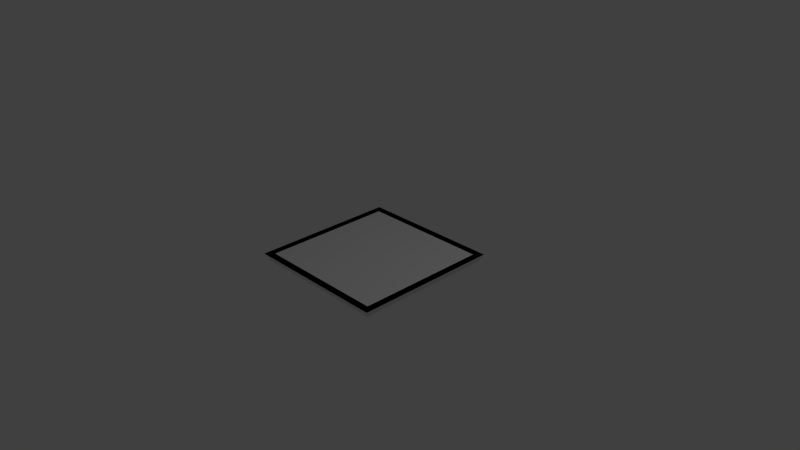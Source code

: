 # Source: v_1x1x1_c4.blend  (saved by Blender 2.69.0; exported with 4.5.12 LTS)
import bpy
from mathutils import Matrix  # noqa: F401  (used for matrix-valued properties, if any)

bpy.ops.wm.read_factory_settings(use_empty=True)
scene = bpy.context.scene
scene.name = 'Scene'

# ---- collections
col_collection_1 = bpy.data.collections.new('Collection 1'); scene.collection.children.link(col_collection_1)

# ---- materials (node trees are filled in below, after node groups)
mat_material = bpy.data.materials.new('Material')
mat_material.alpha_threshold = 0.0
mat_material.use_transparent_shadow = False
mat_material.roughness = 0.5
mat_material.line_color = (0.0, 0.0, 0.0, 1.0)

# ---- material node trees

# ---- world
world_world = bpy.data.worlds.new('World'); scene.world = world_world
world_world.color = (0.05088, 0.05088, 0.05088)
world_world.use_sun_shadow = False
world_world.sun_shadow_jitter_overblur = 0.0
world_world.cycles.sampling_method = 'MANUAL'
world_world.cycles.sample_map_resolution = 256

# ---- cameras
cam_camera = bpy.data.cameras.new('Camera')
cam_camera.clip_end = 100.0
cam_camera.lens = 35.0
cam_camera.sensor_width = 32.0
cam_camera.sensor_height = 18.0
cam_camera.ortho_scale = 7.314
cam_camera.dof.focus_distance = 0.0
cam_camera.dof.aperture_fstop = 128.0

# ---- lights
light_lamp = bpy.data.lights.new('Lamp', 'POINT')
light_lamp.transmission_factor = 0.0
light_lamp.cutoff_distance = 30.0
light_lamp.energy = 100.0
light_lamp.shadow_buffer_clip_start = 1.001
light_lamp.shadow_soft_size = 0.1
light_lamp.shadow_maximum_resolution = 0.006
light_lamp.use_absolute_resolution = True
light_lamp.cycles.use_multiple_importance_sampling = False

# ---- meshes
me_cube_001 = bpy.data.meshes.new('Cube.001')
me_cube_001.from_pydata([(-0.95, -0.95, -0.1), (-0.95, 0.95, -0.1), (0.95, 0.95, -0.1), (0.95, -0.95, -0.1), (-1.0, -1.0, 0.0), (-1.0, 1.0, 0.0), (1.0, 1.0, 0.0), (1.0, -1.0, 0.0)], [], [(4, 5, 1, 0), (5, 6, 2, 1), (6, 7, 3, 2), (7, 4, 0, 3), (0, 1, 2, 3), (7, 6, 5, 4)])
me_cube_001.use_remesh_preserve_volume = False
me_cube_001.use_remesh_preserve_attributes = False
me_cube_001.use_mirror_vertex_groups = False
me_cube_001.update()
me_cube = bpy.data.meshes.new('Cube')
me_cube.from_pydata([(1.0, 0.9, 0.0), (0.9, 2.98e-08, -1.95), (0.9, 0.9, -1.975), (0.9, 0.9, -0.025), (0.9, -3.502e-07, -0.05), (0.9, -0.9, -0.025), (0.9, -0.9, -1.975), (0.9, -1.0, 0.0), (1.0, 1.0, 0.0), (1.0, -1.0, 0.0), (1.0, -5.364e-07, 0.0), (1.0, -0.9, 0.0), (0.9, 1.0, 0.0), (0.9, 2.98e-08, -2.0), (0.9, 0.9, -2.0), (0.9, 0.9, 0.0), (0.9, -3.502e-07, 0.0), (0.9, -0.9, 0.0), (0.9, -0.9, -2.0), (-1.0, 0.9, 0.0), (-2.384e-07, 1.0, 0.0), (-0.9, 2.98e-08, -1.95), (-1.192e-07, 0.9, -1.95), (-0.9, 0.9, -1.975), (-0.9, 0.9, -0.025), (-1.788e-07, 0.9, -0.05), (-0.9, -3.502e-07, -0.05), (1.211e-07, -1.675e-07, -0.02625), (-0.9, -0.9, -0.025), (2.682e-07, -0.9, -0.05), (-0.9, -0.9, -1.975), (5.364e-07, -1.0, 0.0), (-0.9, -1.0, 0.0), (-1.0, 1.0, 0.0), (-1.0, -1.0, 0.0), (-1.0, -5.364e-07, 0.0), (-1.0, -0.9, 0.0), (-0.9, 1.0, 0.0), (-0.9, 2.98e-08, -2.0), (-1.192e-07, 0.9, -2.0), (-0.9, 0.9, -2.0), (-0.9, 0.9, 0.0), (-1.788e-07, 0.9, 0.0), (-0.9, -3.502e-07, 0.0), (-0.9, -0.9, 0.0), (2.682e-07, -0.9, 0.0), (-0.9, -0.9, -2.0), (1.0, 1.0, 0.0), (0.9, -1.0, 0.0), (0.9, -0.9, -1.975), (0.9, -0.9, -0.025), (0.9, -3.502e-07, -0.05), (0.9, 0.9, -0.025), (0.9, 0.9, -1.975), (0.9, 2.98e-08, -1.95), (1.0, 0.9, 0.0), (1.0, -1.0, 0.0), (1.0, -5.364e-07, 0.0), (1.0, -0.9, 0.0), (0.9, 1.0, 0.0), (0.9, 2.98e-08, -2.0), (0.9, 0.9, -2.0), (0.9, 0.9, 0.0), (0.9, -3.502e-07, 0.0), (0.9, -0.9, 0.0), (0.9, -0.9, -2.0), (-1.0, 0.9, 0.0), (-2.384e-07, 1.0, 0.0), (-0.9, 2.98e-08, -1.95), (-1.192e-07, 0.9, -1.95), (-0.9, 0.9, -1.975), (-0.9, 0.9, -0.025), (-1.788e-07, 0.9, -0.05), (-0.9, -3.502e-07, -0.05), (1.211e-07, -1.675e-07, -0.02625), (-0.9, -0.9, -0.025), (2.682e-07, -0.9, -0.05), (-0.9, -0.9, -1.975), (5.364e-07, -1.0, 0.0), (-0.9, -1.0, 0.0), (-1.0, 1.0, 0.0), (-1.0, -1.0, 0.0), (-1.0, -5.364e-07, 0.0), (-1.0, -0.9, 0.0), (-0.9, 1.0, 0.0), (-0.9, 2.98e-08, -2.0), (-1.192e-07, 0.9, -2.0), (-0.9, 0.9, -2.0), (-0.9, 0.9, 0.0), (-1.788e-07, 0.9, 0.0), (-0.9, -3.502e-07, 0.0), (-0.9, -0.9, 0.0), (2.682e-07, -0.9, 0.0), (-0.9, -0.9, -2.0)], [], [(3, 4, 16, 15), (5, 29, 45, 17), (3, 25, 27, 4), (4, 27, 29, 5), (10, 16, 17, 11), (4, 5, 17, 16), (25, 3, 15, 42), (11, 17, 7, 9), (17, 45, 31, 7), (8, 12, 15, 0), (12, 20, 42, 15), (0, 15, 16, 10), (24, 41, 43, 26), (28, 44, 45, 29), (24, 26, 27, 25), (26, 28, 29, 27), (35, 36, 44, 43), (26, 43, 44, 28), (25, 42, 41, 24), (36, 34, 32, 44), (44, 32, 31, 45), (33, 19, 41, 37), (37, 41, 42, 20), (19, 35, 43, 41), (51, 50, 76, 74), (52, 51, 74, 72), (50, 64, 92, 76), (52, 62, 63, 51), (57, 58, 64, 63), (51, 63, 64, 50), (72, 89, 62, 52), (58, 56, 48, 64), (64, 48, 78, 92), (47, 55, 62, 59), (59, 62, 89, 67), (55, 57, 63, 62), (71, 73, 90, 88), (75, 76, 92, 91), (71, 72, 74, 73), (73, 74, 76, 75), (82, 90, 91, 83), (73, 75, 91, 90), (72, 71, 88, 89), (83, 91, 79, 81), (91, 92, 78, 79), (80, 84, 88, 66), (84, 67, 89, 88), (66, 88, 90, 82)])
_uv = me_cube.uv_layers.new(name='UVMap')
_uv.uv.foreach_set('vector', [0.6581, 0.9259, 0.651, 0.6699, 0.6721, 0.6699, 0.6721, 0.9259, 0.559, 0.09201, 0.303, 0.09529, 0.303, 0.07416, 0.5591, 0.07797, 0.5569, 0.6084, 0.3023, 0.6034, 0.3026, 0.3498, 0.5595, 0.3505, 0.5595, 0.3505, 0.3026, 0.3498, 0.303, 0.09529, 0.559, 0.09201, 0.7005, 0.6699, 0.6721, 0.6699, 0.6721, 0.4139, 0.7005, 0.4139, 0.651, 0.6699, 0.6581, 0.4139, 0.6721, 0.4139, 0.6721, 0.6699, 0.3023, 0.6034, 0.5569, 0.6084, 0.5569, 0.6224, 0.3023, 0.6244, 0.7005, 0.4139, 0.6721, 0.4139, 0.6721, 0.3855, 0.7005, 0.3855, 0.5591, 0.07797, 0.303, 0.07416, 0.303, 0.04571, 0.5595, 0.04947, 0.7005, 0.9543, 0.6721, 0.9543, 0.6721, 0.9259, 0.7005, 0.9259, 0.5571, 0.6507, 0.3022, 0.6527, 0.3023, 0.6244, 0.5569, 0.6224, 0.7005, 0.9259, 0.6721, 0.9259, 0.6721, 0.6699, 0.7005, 0.6699, 0.7991, 0.4139, 0.8131, 0.4139, 0.8131, 0.6699, 0.792, 0.6699, 0.04693, 0.09132, 0.04685, 0.07728, 0.303, 0.07416, 0.303, 0.09529, 0.04769, 0.6077, 0.04571, 0.3498, 0.3026, 0.3498, 0.3023, 0.6034, 0.04571, 0.3498, 0.04693, 0.09132, 0.303, 0.09529, 0.3026, 0.3498, 0.8415, 0.6699, 0.8415, 0.9259, 0.8131, 0.9259, 0.8131, 0.6699, 0.792, 0.6699, 0.8131, 0.6699, 0.8131, 0.9259, 0.7991, 0.9259, 0.3023, 0.6034, 0.3023, 0.6244, 0.04762, 0.6217, 0.04769, 0.6077, 0.8415, 0.9259, 0.8415, 0.9543, 0.8131, 0.9543, 0.8131, 0.9259, 0.04685, 0.07728, 0.0465, 0.04878, 0.303, 0.04571, 0.303, 0.07416, 0.8415, 0.3855, 0.8415, 0.4139, 0.8131, 0.4139, 0.8131, 0.3855, 0.04732, 0.6501, 0.04762, 0.6217, 0.3023, 0.6244, 0.3022, 0.6527, 0.8415, 0.4139, 0.8415, 0.6699, 0.8131, 0.6699, 0.8131, 0.4139, 0.8814, 0.1682, 0.8843, 0.2759, 0.7766, 0.2761, 0.7751, 0.1701, 0.8812, 0.06068, 0.8814, 0.1682, 0.7751, 0.1701, 0.7737, 0.06364, 0.8843, 0.2759, 0.8844, 0.2789, 0.7767, 0.2821, 0.7766, 0.2761, 0.8812, 0.06068, 0.8842, 0.06059, 0.8873, 0.1681, 0.8814, 0.1682, 0.8993, 0.1679, 0.8993, 0.2759, 0.8873, 0.2759, 0.8873, 0.1681, 0.8814, 0.1682, 0.8873, 0.1681, 0.8873, 0.2759, 0.8843, 0.2759, 0.7737, 0.06364, 0.7736, 0.05767, 0.8812, 0.05769, 0.8812, 0.06068, 0.8964, 0.2785, 0.8968, 0.2905, 0.8848, 0.2909, 0.8844, 0.2789, 0.8844, 0.2789, 0.8848, 0.2909, 0.7768, 0.2941, 0.7767, 0.2821, 0.8932, 0.04572, 0.8932, 0.05769, 0.8812, 0.05769, 0.8812, 0.04571, 0.8812, 0.04571, 0.8812, 0.05769, 0.7736, 0.05767, 0.7734, 0.04571, 0.8962, 0.06024, 0.8993, 0.1679, 0.8873, 0.1681, 0.8842, 0.06059, 0.6661, 0.06361, 0.6689, 0.1711, 0.6629, 0.1712, 0.6631, 0.06361, 0.6689, 0.2788, 0.7766, 0.2761, 0.7767, 0.2821, 0.6689, 0.2818, 0.6661, 0.06361, 0.7737, 0.06364, 0.7751, 0.1701, 0.6689, 0.1711, 0.6689, 0.1711, 0.7751, 0.1701, 0.7766, 0.2761, 0.6689, 0.2788, 0.651, 0.1713, 0.6629, 0.1712, 0.6659, 0.2789, 0.6539, 0.2793, 0.6689, 0.1711, 0.6689, 0.2788, 0.6659, 0.2789, 0.6629, 0.1712, 0.7737, 0.06364, 0.6661, 0.06361, 0.666, 0.06063, 0.7736, 0.05767, 0.6569, 0.2818, 0.6689, 0.2818, 0.6688, 0.2938, 0.6569, 0.2938, 0.6689, 0.2818, 0.7767, 0.2821, 0.7768, 0.2941, 0.6688, 0.2938, 0.6538, 0.04898, 0.6657, 0.04866, 0.666, 0.06063, 0.6541, 0.06095, 0.6657, 0.04866, 0.7734, 0.04571, 0.7736, 0.05767, 0.666, 0.06063, 0.6512, 0.06358, 0.6631, 0.06361, 0.6629, 0.1712, 0.651, 0.1713])
_uv.active_render = True
_uv = me_cube.uv_layers.new(name='UV coord')
_uv.uv.foreach_set('vector', [0.6581, 0.9259, 0.651, 0.6699, 0.6721, 0.6699, 0.6721, 0.9259, 0.559, 0.09201, 0.303, 0.09529, 0.303, 0.07416, 0.5591, 0.07797, 0.5569, 0.6084, 0.3023, 0.6034, 0.3026, 0.3498, 0.5595, 0.3505, 0.5595, 0.3505, 0.3026, 0.3498, 0.303, 0.09529, 0.559, 0.09201, 0.7005, 0.6699, 0.6721, 0.6699, 0.6721, 0.4139, 0.7005, 0.4139, 0.651, 0.6699, 0.6581, 0.4139, 0.6721, 0.4139, 0.6721, 0.6699, 0.3023, 0.6034, 0.5569, 0.6084, 0.5569, 0.6224, 0.3023, 0.6244, 0.7005, 0.4139, 0.6721, 0.4139, 0.6721, 0.3855, 0.7005, 0.3855, 0.5591, 0.07797, 0.303, 0.07416, 0.303, 0.04571, 0.5595, 0.04947, 0.7005, 0.9543, 0.6721, 0.9543, 0.6721, 0.9259, 0.7005, 0.9259, 0.5571, 0.6507, 0.3022, 0.6527, 0.3023, 0.6244, 0.5569, 0.6224, 0.7005, 0.9259, 0.6721, 0.9259, 0.6721, 0.6699, 0.7005, 0.6699, 0.7991, 0.4139, 0.8131, 0.4139, 0.8131, 0.6699, 0.792, 0.6699, 0.04693, 0.09132, 0.04685, 0.07728, 0.303, 0.07416, 0.303, 0.09529, 0.04769, 0.6077, 0.04571, 0.3498, 0.3026, 0.3498, 0.3023, 0.6034, 0.04571, 0.3498, 0.04693, 0.09132, 0.303, 0.09529, 0.3026, 0.3498, 0.8415, 0.6699, 0.8415, 0.9259, 0.8131, 0.9259, 0.8131, 0.6699, 0.792, 0.6699, 0.8131, 0.6699, 0.8131, 0.9259, 0.7991, 0.9259, 0.3023, 0.6034, 0.3023, 0.6244, 0.04762, 0.6217, 0.04769, 0.6077, 0.8415, 0.9259, 0.8415, 0.9543, 0.8131, 0.9543, 0.8131, 0.9259, 0.04685, 0.07728, 0.0465, 0.04878, 0.303, 0.04571, 0.303, 0.07416, 0.8415, 0.3855, 0.8415, 0.4139, 0.8131, 0.4139, 0.8131, 0.3855, 0.04732, 0.6501, 0.04762, 0.6217, 0.3023, 0.6244, 0.3022, 0.6527, 0.8415, 0.4139, 0.8415, 0.6699, 0.8131, 0.6699, 0.8131, 0.4139, 0.8814, 0.1682, 0.8843, 0.2759, 0.7766, 0.2761, 0.7751, 0.1701, 0.8812, 0.06068, 0.8814, 0.1682, 0.7751, 0.1701, 0.7737, 0.06364, 0.8843, 0.2759, 0.8844, 0.2789, 0.7767, 0.2821, 0.7766, 0.2761, 0.8812, 0.06068, 0.8842, 0.06059, 0.8873, 0.1681, 0.8814, 0.1682, 0.8993, 0.1679, 0.8993, 0.2759, 0.8873, 0.2759, 0.8873, 0.1681, 0.8814, 0.1682, 0.8873, 0.1681, 0.8873, 0.2759, 0.8843, 0.2759, 0.7737, 0.06364, 0.7736, 0.05767, 0.8812, 0.05769, 0.8812, 0.06068, 0.8964, 0.2785, 0.8968, 0.2905, 0.8848, 0.2909, 0.8844, 0.2789, 0.8844, 0.2789, 0.8848, 0.2909, 0.7768, 0.2941, 0.7767, 0.2821, 0.8932, 0.04572, 0.8932, 0.05769, 0.8812, 0.05769, 0.8812, 0.04571, 0.8812, 0.04571, 0.8812, 0.05769, 0.7736, 0.05767, 0.7734, 0.04571, 0.8962, 0.06024, 0.8993, 0.1679, 0.8873, 0.1681, 0.8842, 0.06059, 0.6661, 0.06361, 0.6689, 0.1711, 0.6629, 0.1712, 0.6631, 0.06361, 0.6689, 0.2788, 0.7766, 0.2761, 0.7767, 0.2821, 0.6689, 0.2818, 0.6661, 0.06361, 0.7737, 0.06364, 0.7751, 0.1701, 0.6689, 0.1711, 0.6689, 0.1711, 0.7751, 0.1701, 0.7766, 0.2761, 0.6689, 0.2788, 0.651, 0.1713, 0.6629, 0.1712, 0.6659, 0.2789, 0.6539, 0.2793, 0.6689, 0.1711, 0.6689, 0.2788, 0.6659, 0.2789, 0.6629, 0.1712, 0.7737, 0.06364, 0.6661, 0.06361, 0.666, 0.06063, 0.7736, 0.05767, 0.6569, 0.2818, 0.6689, 0.2818, 0.6688, 0.2938, 0.6569, 0.2938, 0.6689, 0.2818, 0.7767, 0.2821, 0.7768, 0.2941, 0.6688, 0.2938, 0.6538, 0.04898, 0.6657, 0.04866, 0.666, 0.06063, 0.6541, 0.06095, 0.6657, 0.04866, 0.7734, 0.04571, 0.7736, 0.05767, 0.666, 0.06063, 0.6512, 0.06358, 0.6631, 0.06361, 0.6629, 0.1712, 0.651, 0.1713])
me_cube.materials.append(mat_material)
me_cube.use_remesh_preserve_volume = False
me_cube.use_remesh_preserve_attributes = False
me_cube.use_mirror_vertex_groups = False
me_cube.update()

# ---- objects
ob_ucx_v_1x1x1_c2 = bpy.data.objects.new('UCX_v_1x1x1_c2', me_cube_001)
ob_v_1x1x1_c2 = bpy.data.objects.new('v_1x1x1_c2', me_cube)
ob_lamp = bpy.data.objects.new('Lamp', light_lamp)
ob_camera = bpy.data.objects.new('Camera', cam_camera)

# ---- transforms, parenting, visibility, modifiers, constraints
ob_ucx_v_1x1x1_c2.location = (0.0, 0.0, 0.0)
ob_ucx_v_1x1x1_c2.hide_viewport = True
ob_ucx_v_1x1x1_c2.lineart.crease_threshold = 0.0
ob_v_1x1x1_c2.location = (0.0, 0.0, 0.0)
ob_v_1x1x1_c2.lock_rotations_4d = False
ob_v_1x1x1_c2.empty_display_type = 'ARROWS'
ob_v_1x1x1_c2.lineart.crease_threshold = 0.0
ob_lamp.location = (4.076, 1.005, 5.904)
ob_lamp.rotation_euler = (0.6503, 0.05522, 1.866)
ob_lamp.lock_rotations_4d = False
ob_lamp.empty_display_type = 'ARROWS'
ob_lamp.color = (0.0, 0.0, 0.0, 0.0)
ob_lamp.hide_viewport = True
ob_lamp.lineart.crease_threshold = 0.0
ob_camera.location = (7.481, -6.508, 5.344)
ob_camera.rotation_euler = (1.109, 0.01082, 0.8149)
ob_camera.lock_rotations_4d = False
ob_camera.empty_display_type = 'ARROWS'
ob_camera.color = (0.0, 0.0, 0.0, 0.0)
ob_camera.hide_viewport = True
ob_camera.display_type = 'WIRE'
ob_camera.lineart.crease_threshold = 0.0

# ---- collection membership
col_collection_1.objects.link(ob_ucx_v_1x1x1_c2)
col_collection_1.objects.link(ob_v_1x1x1_c2)
col_collection_1.objects.link(ob_lamp)
col_collection_1.objects.link(ob_camera)

# ---- scene / render settings (as saved in the file)
scene.camera = ob_camera
scene.frame_start = 1; scene.frame_end = 250; scene.frame_set(1)
scene.render.engine = 'BLENDER_EEVEE_NEXT'
scene.render.image_settings.color_mode = 'RGB'
scene.render.image_settings.compression = 90
scene.render.resolution_percentage = 50
scene.render.dither_intensity = 0.0
scene.cycles.use_denoising = False
scene.cycles.samples = 10
scene.cycles.sampling_pattern = 'TABULATED_SOBOL'
scene.cycles.light_sampling_threshold = 0.0
scene.cycles.use_adaptive_sampling = False
scene.cycles.use_light_tree = False
scene.cycles.blur_glossy = 0.0
scene.cycles.volume_bounces = 1
scene.cycles.pixel_filter_type = 'GAUSSIAN'
scene.cycles.sample_clamp_indirect = 0.0
scene.view_settings.view_transform = 'Standard'
bpy.context.view_layer.update()
